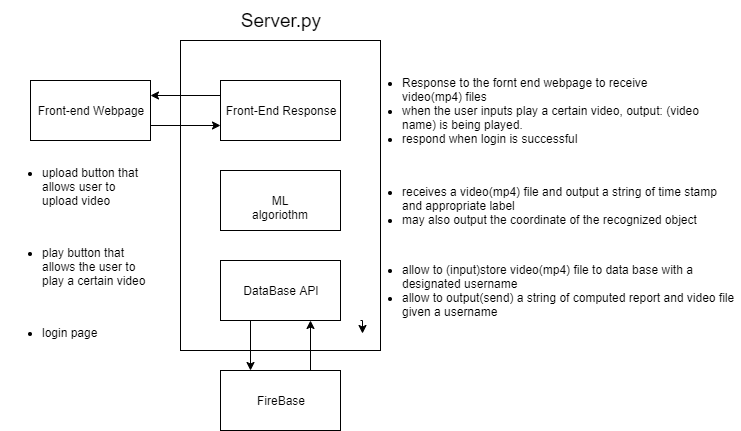

The diagram above was exported from draw.io. Its source (the exported page's mxGraphModel, read from the mxfile embedded in the PNG):
<mxGraphModel dx="1408" dy="699" grid="1" gridSize="10" guides="1" tooltips="1" connect="1" arrows="1" fold="1" page="1" pageScale="1" pageWidth="827" pageHeight="1169" math="0" shadow="0">
  <root>
    <mxCell id="0" />
    <mxCell id="1" parent="0" />
    <mxCell id="ysYXzZkQ2IkgrhFdZLRA-15" value="" style="rounded=0;whiteSpace=wrap;html=1;" vertex="1" parent="1">
      <mxGeometry x="220" y="100" width="200" height="310" as="geometry" />
    </mxCell>
    <mxCell id="ysYXzZkQ2IkgrhFdZLRA-5" style="edgeStyle=orthogonalEdgeStyle;rounded=0;orthogonalLoop=1;jettySize=auto;html=1;exitX=1;exitY=0.5;exitDx=0;exitDy=0;entryX=1;entryY=0.5;entryDx=0;entryDy=0;" edge="1" parent="1" source="ysYXzZkQ2IkgrhFdZLRA-1" target="ysYXzZkQ2IkgrhFdZLRA-1">
      <mxGeometry relative="1" as="geometry" />
    </mxCell>
    <mxCell id="ysYXzZkQ2IkgrhFdZLRA-6" style="edgeStyle=orthogonalEdgeStyle;rounded=0;orthogonalLoop=1;jettySize=auto;html=1;exitX=1;exitY=0.75;exitDx=0;exitDy=0;entryX=0;entryY=0.75;entryDx=0;entryDy=0;" edge="1" parent="1" source="ysYXzZkQ2IkgrhFdZLRA-1" target="ysYXzZkQ2IkgrhFdZLRA-3">
      <mxGeometry relative="1" as="geometry" />
    </mxCell>
    <mxCell id="ysYXzZkQ2IkgrhFdZLRA-1" value="Front-end Webpage" style="rounded=0;whiteSpace=wrap;html=1;" vertex="1" parent="1">
      <mxGeometry x="70" y="140" width="120" height="60" as="geometry" />
    </mxCell>
    <mxCell id="ysYXzZkQ2IkgrhFdZLRA-2" value="&lt;br&gt;&lt;ul&gt;&lt;li&gt;upload button that allows user to upload video&lt;/li&gt;&lt;/ul&gt;&lt;div&gt;&lt;br&gt;&lt;/div&gt;&lt;ul&gt;&lt;li&gt;play button that allows the user to play a certain video&lt;/li&gt;&lt;/ul&gt;&lt;div&gt;&lt;br&gt;&lt;/div&gt;&lt;ul&gt;&lt;li&gt;login page&lt;/li&gt;&lt;/ul&gt;" style="text;html=1;strokeColor=none;fillColor=none;align=left;verticalAlign=middle;whiteSpace=wrap;rounded=0;" vertex="1" parent="1">
      <mxGeometry x="40" y="210" width="150" height="190" as="geometry" />
    </mxCell>
    <mxCell id="ysYXzZkQ2IkgrhFdZLRA-7" style="edgeStyle=orthogonalEdgeStyle;rounded=0;orthogonalLoop=1;jettySize=auto;html=1;exitX=0;exitY=0.25;exitDx=0;exitDy=0;entryX=1;entryY=0.25;entryDx=0;entryDy=0;" edge="1" parent="1" source="ysYXzZkQ2IkgrhFdZLRA-3" target="ysYXzZkQ2IkgrhFdZLRA-1">
      <mxGeometry relative="1" as="geometry" />
    </mxCell>
    <mxCell id="ysYXzZkQ2IkgrhFdZLRA-3" value="Front-End Response" style="rounded=0;whiteSpace=wrap;html=1;" vertex="1" parent="1">
      <mxGeometry x="260" y="140" width="120" height="60" as="geometry" />
    </mxCell>
    <mxCell id="ysYXzZkQ2IkgrhFdZLRA-4" value="&lt;ul&gt;&lt;li&gt;Response to the fornt end webpage to receive video(mp4) files&lt;/li&gt;&lt;li&gt;when the user inputs play a certain video, output: (video name) is being played.&lt;/li&gt;&lt;li&gt;respond when login is successful&amp;nbsp;&lt;/li&gt;&lt;/ul&gt;" style="text;html=1;strokeColor=none;fillColor=none;align=left;verticalAlign=middle;whiteSpace=wrap;rounded=0;" vertex="1" parent="1">
      <mxGeometry x="400" y="130" width="350" height="80" as="geometry" />
    </mxCell>
    <mxCell id="ysYXzZkQ2IkgrhFdZLRA-8" value="ML algoriothm" style="rounded=0;whiteSpace=wrap;html=1;" vertex="1" parent="1">
      <mxGeometry x="260" y="230" width="120" height="60" as="geometry" />
    </mxCell>
    <mxCell id="ysYXzZkQ2IkgrhFdZLRA-9" value="&lt;ul&gt;&lt;li&gt;receives a video(mp4) file and output a string of time stamp and appropriate label&lt;/li&gt;&lt;li&gt;may also output the coordinate of the recognized object&lt;/li&gt;&lt;/ul&gt;" style="text;html=1;strokeColor=none;fillColor=none;align=left;verticalAlign=middle;whiteSpace=wrap;rounded=0;" vertex="1" parent="1">
      <mxGeometry x="400" y="225" width="380" height="80" as="geometry" />
    </mxCell>
    <mxCell id="ysYXzZkQ2IkgrhFdZLRA-13" style="edgeStyle=orthogonalEdgeStyle;rounded=0;orthogonalLoop=1;jettySize=auto;html=1;exitX=0.25;exitY=1;exitDx=0;exitDy=0;entryX=0.25;entryY=0;entryDx=0;entryDy=0;" edge="1" parent="1" source="ysYXzZkQ2IkgrhFdZLRA-10" target="ysYXzZkQ2IkgrhFdZLRA-12">
      <mxGeometry relative="1" as="geometry" />
    </mxCell>
    <mxCell id="ysYXzZkQ2IkgrhFdZLRA-10" value="DataBase API" style="rounded=0;whiteSpace=wrap;html=1;" vertex="1" parent="1">
      <mxGeometry x="260" y="320" width="120" height="60" as="geometry" />
    </mxCell>
    <mxCell id="ysYXzZkQ2IkgrhFdZLRA-11" value="&lt;ul&gt;&lt;li&gt;allow to (input)store video(mp4) file to data base with a designated username&lt;/li&gt;&lt;li&gt;allow to output(send) a string of computed report and video file given a username&lt;/li&gt;&lt;/ul&gt;" style="text;html=1;strokeColor=none;fillColor=none;align=left;verticalAlign=middle;whiteSpace=wrap;rounded=0;" vertex="1" parent="1">
      <mxGeometry x="400" y="290" width="380" height="120" as="geometry" />
    </mxCell>
    <mxCell id="ysYXzZkQ2IkgrhFdZLRA-14" style="edgeStyle=orthogonalEdgeStyle;rounded=0;orthogonalLoop=1;jettySize=auto;html=1;exitX=0.75;exitY=0;exitDx=0;exitDy=0;entryX=0.75;entryY=1;entryDx=0;entryDy=0;" edge="1" parent="1" source="ysYXzZkQ2IkgrhFdZLRA-12" target="ysYXzZkQ2IkgrhFdZLRA-10">
      <mxGeometry relative="1" as="geometry" />
    </mxCell>
    <mxCell id="ysYXzZkQ2IkgrhFdZLRA-12" value="FireBase" style="rounded=0;whiteSpace=wrap;html=1;" vertex="1" parent="1">
      <mxGeometry x="260" y="430" width="120" height="60" as="geometry" />
    </mxCell>
    <mxCell id="ysYXzZkQ2IkgrhFdZLRA-16" style="edgeStyle=orthogonalEdgeStyle;rounded=0;orthogonalLoop=1;jettySize=auto;html=1;exitX=0;exitY=0.75;exitDx=0;exitDy=0;entryX=0.005;entryY=0.858;entryDx=0;entryDy=0;entryPerimeter=0;" edge="1" parent="1" source="ysYXzZkQ2IkgrhFdZLRA-11" target="ysYXzZkQ2IkgrhFdZLRA-11">
      <mxGeometry relative="1" as="geometry" />
    </mxCell>
    <mxCell id="ysYXzZkQ2IkgrhFdZLRA-19" value="&lt;font style=&quot;font-size: 19px&quot;&gt;Server.py&lt;/font&gt;" style="text;html=1;strokeColor=none;fillColor=none;align=center;verticalAlign=middle;whiteSpace=wrap;rounded=0;" vertex="1" parent="1">
      <mxGeometry x="275" y="60" width="90" height="40" as="geometry" />
    </mxCell>
  </root>
</mxGraphModel>